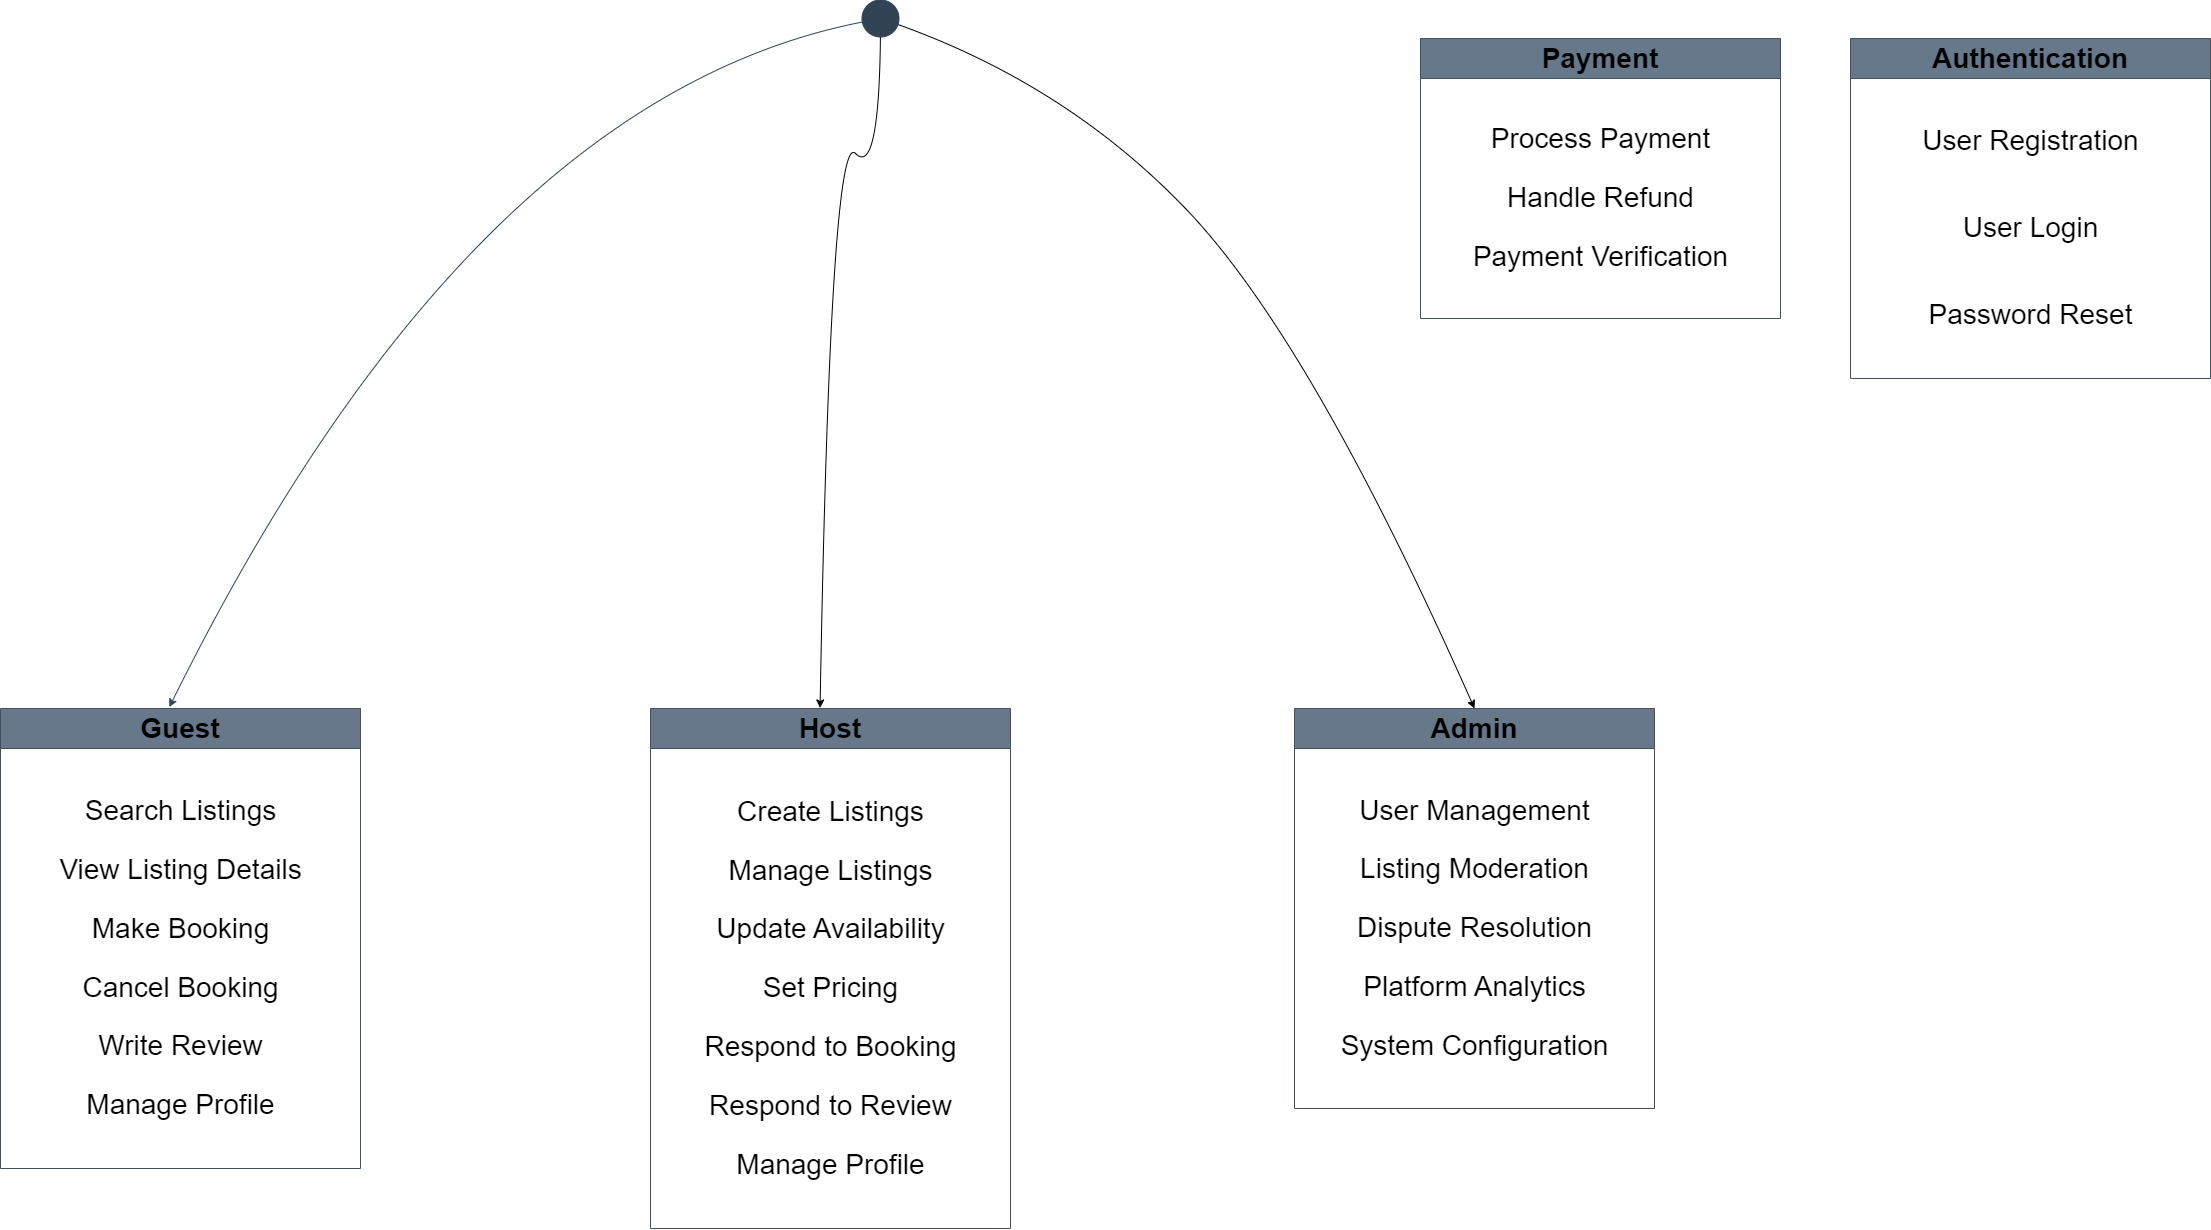

The diagram above was exported from draw.io. Its source (the exported page's mxGraphModel, read from the mxfile embedded in the PNG):
<mxGraphModel dx="2514" dy="1429" grid="1" gridSize="10" guides="1" tooltips="1" connect="1" arrows="1" fold="1" page="1" pageScale="1" pageWidth="827" pageHeight="1169" math="0" shadow="0">
  <root>
    <mxCell id="0" />
    <mxCell id="1" parent="0" />
    <mxCell id="iVzFuygrm6rouZaaP7qV-1" value="Guest" style="swimlane;whiteSpace=wrap;html=1;strokeColor=#44505C;fontSize=28;fillColor=#66788A;startSize=40;" vertex="1" parent="1">
      <mxGeometry y="730" width="360" height="460" as="geometry" />
    </mxCell>
    <mxCell id="iVzFuygrm6rouZaaP7qV-2" value="&lt;p style=&quot;line-height: 210%;&quot;&gt;Search Listings&lt;br&gt;View Listing Details&lt;br&gt;Make Booking&lt;br&gt;Cancel Booking&lt;br&gt;Write Review&lt;br&gt;Manage Profile&lt;/p&gt;" style="text;html=1;align=center;verticalAlign=middle;resizable=1;points=[];autosize=1;strokeColor=none;fillColor=none;fontSize=28;labelBackgroundColor=none;spacingTop=0;spacingBottom=0;spacing=2;" vertex="1" parent="iVzFuygrm6rouZaaP7qV-1">
      <mxGeometry y="40" width="360" height="420" as="geometry" />
    </mxCell>
    <mxCell id="iVzFuygrm6rouZaaP7qV-4" value="Host" style="swimlane;whiteSpace=wrap;html=1;strokeColor=#44505C;fontSize=28;fillColor=#66788A;startSize=40;" vertex="1" parent="1">
      <mxGeometry x="650" y="730" width="360" height="520" as="geometry" />
    </mxCell>
    <mxCell id="iVzFuygrm6rouZaaP7qV-5" value="&lt;p style=&quot;line-height: 210%;&quot;&gt;Create Listings&lt;br&gt;Manage Listings&lt;br&gt;Update Availability&lt;br&gt;Set Pricing&lt;br&gt;Respond to Booking&lt;br&gt;Respond to Review&lt;br&gt;Manage Profile&lt;/p&gt;" style="text;html=1;align=center;verticalAlign=middle;resizable=1;points=[];autosize=1;strokeColor=none;fillColor=none;fontSize=28;labelBackgroundColor=none;spacingTop=0;spacingBottom=0;spacing=2;" vertex="1" parent="iVzFuygrm6rouZaaP7qV-4">
      <mxGeometry y="40" width="360" height="480" as="geometry" />
    </mxCell>
    <mxCell id="iVzFuygrm6rouZaaP7qV-6" value="Admin" style="swimlane;whiteSpace=wrap;html=1;strokeColor=#44505C;fontSize=28;fillColor=#66788A;startSize=40;" vertex="1" parent="1">
      <mxGeometry x="1294" y="730" width="360" height="400" as="geometry" />
    </mxCell>
    <mxCell id="iVzFuygrm6rouZaaP7qV-7" value="&lt;p style=&quot;line-height: 210%;&quot;&gt;User Management&lt;br&gt;Listing Moderation&lt;br&gt;Dispute Resolution&lt;br&gt;Platform Analytics&lt;br&gt;System Configuration&lt;/p&gt;" style="text;html=1;align=center;verticalAlign=middle;resizable=1;points=[];autosize=1;strokeColor=none;fillColor=none;fontSize=28;labelBackgroundColor=none;spacingTop=0;spacingBottom=0;spacing=2;" vertex="1" parent="iVzFuygrm6rouZaaP7qV-6">
      <mxGeometry y="40" width="360" height="360" as="geometry" />
    </mxCell>
    <mxCell id="iVzFuygrm6rouZaaP7qV-10" value="" style="curved=1;endArrow=none;html=1;fontSize=28;exitX=0.5;exitY=0;exitDx=0;exitDy=0;endFill=0;startArrow=classic;startFill=1;" edge="1" parent="1" source="iVzFuygrm6rouZaaP7qV-6">
      <mxGeometry width="50" height="50" relative="1" as="geometry">
        <mxPoint x="850" y="410" as="sourcePoint" />
        <mxPoint x="880" y="40" as="targetPoint" />
        <Array as="points">
          <mxPoint x="1310" y="360" />
          <mxPoint x="1060" y="100" />
        </Array>
      </mxGeometry>
    </mxCell>
    <mxCell id="iVzFuygrm6rouZaaP7qV-11" value="" style="curved=1;endArrow=classic;html=1;fontSize=28;entryX=0.471;entryY=-0.001;entryDx=0;entryDy=0;entryPerimeter=0;" edge="1" parent="1" target="iVzFuygrm6rouZaaP7qV-4">
      <mxGeometry width="50" height="50" relative="1" as="geometry">
        <mxPoint x="880" y="40" as="sourcePoint" />
        <mxPoint x="890" y="260" as="targetPoint" />
        <Array as="points">
          <mxPoint x="880" y="200" />
          <mxPoint x="830" y="150" />
        </Array>
      </mxGeometry>
    </mxCell>
    <mxCell id="iVzFuygrm6rouZaaP7qV-8" value="" style="endArrow=oval;html=1;fontSize=28;strokeColor=#314354;endFill=1;fillColor=#647687;startArrow=classic;startFill=1;curved=1;exitX=0.469;exitY=-0.003;exitDx=0;exitDy=0;exitPerimeter=0;endSize=37;" edge="1" parent="1" source="iVzFuygrm6rouZaaP7qV-1">
      <mxGeometry width="50" height="50" relative="1" as="geometry">
        <mxPoint x="180" y="390" as="sourcePoint" />
        <mxPoint x="880" y="40" as="targetPoint" />
        <Array as="points">
          <mxPoint x="470" y="120" />
        </Array>
      </mxGeometry>
    </mxCell>
    <mxCell id="iVzFuygrm6rouZaaP7qV-12" value="Payment" style="swimlane;whiteSpace=wrap;html=1;strokeColor=#44505C;fontSize=28;fillColor=#66788A;startSize=40;" vertex="1" parent="1">
      <mxGeometry x="1420" y="60" width="360" height="280" as="geometry" />
    </mxCell>
    <mxCell id="iVzFuygrm6rouZaaP7qV-13" value="&lt;p style=&quot;line-height: 210%;&quot;&gt;Process Payment&lt;br&gt;Handle Refund&lt;br&gt;Payment Verification&lt;br&gt;&lt;/p&gt;&lt;p style=&quot;line-height: 210%;&quot;&gt;&lt;/p&gt;&lt;p&gt;&lt;/p&gt;" style="text;html=1;align=center;verticalAlign=middle;resizable=1;points=[];autosize=1;strokeColor=none;fillColor=none;fontSize=28;labelBackgroundColor=none;spacingTop=0;spacingBottom=0;spacing=2;" vertex="1" parent="iVzFuygrm6rouZaaP7qV-12">
      <mxGeometry y="40" width="360" height="240" as="geometry" />
    </mxCell>
    <mxCell id="iVzFuygrm6rouZaaP7qV-14" value="Authentication" style="swimlane;whiteSpace=wrap;html=1;strokeColor=#44505C;fontSize=28;fillColor=#66788A;startSize=40;" vertex="1" parent="1">
      <mxGeometry x="1850" y="60" width="360" height="340" as="geometry" />
    </mxCell>
    <mxCell id="iVzFuygrm6rouZaaP7qV-15" value="&lt;p style=&quot;line-height: 210%;&quot;&gt;User Registration&lt;/p&gt;&lt;p style=&quot;line-height: 210%;&quot;&gt;User Login&lt;/p&gt;&lt;p style=&quot;line-height: 210%;&quot;&gt;Password Reset&lt;/p&gt;&lt;p style=&quot;line-height: 210%;&quot;&gt;&lt;/p&gt;&lt;p&gt;&lt;/p&gt;" style="text;html=1;align=center;verticalAlign=middle;resizable=1;points=[];autosize=1;strokeColor=none;fillColor=none;fontSize=28;labelBackgroundColor=none;spacingTop=0;spacingBottom=0;spacing=2;" vertex="1" parent="iVzFuygrm6rouZaaP7qV-14">
      <mxGeometry y="40" width="360" height="300" as="geometry" />
    </mxCell>
  </root>
</mxGraphModel>